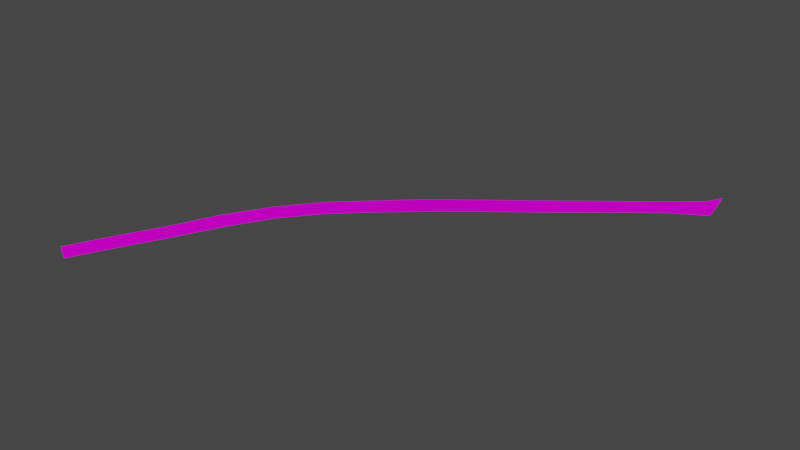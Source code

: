 # Source: SM_ROAD_03.blend  (saved by Blender 3.1.7; exported with 4.5.12 LTS)
import bpy
from mathutils import Matrix  # noqa: F401  (used for matrix-valued properties, if any)

bpy.ops.wm.read_factory_settings(use_empty=True)
scene = bpy.context.scene
scene.name = 'Scene'

# ---- collections
col_sm_road_03 = bpy.data.collections.new('SM_ROAD_03'); scene.collection.children.link(col_sm_road_03)

# ---- images (referenced by path relative to the original .blend; pixels are not part of the script)
import os
ASSET_DIR = os.environ.get("B2B_ASSET_DIR", "")  # directory of the original .blend (textures are referenced by path, not embedded)
HERE = os.path.dirname(os.path.abspath(__file__))  # packed textures are extracted next to this script under _unpacked/

def load_image(name, relpath, width, height, colorspace="sRGB"):
    """Load a texture the original file referenced (path relative to the .blend, or extracted next to this script)."""
    p = next((c for c in (os.path.join(HERE, relpath), os.path.join(ASSET_DIR, relpath)) if relpath and os.path.exists(c)), "")
    if p:
        img = bpy.data.images.load(p, check_existing=True)
        img.name = name
    else:  # same state as the original file: an image datablock whose file is absent (Cycles renders it pink)
        img = bpy.data.images.new(name, width, height)
        img.source = "FILE"
        img.filepath = "//" + (relpath or name)
    img.colorspace_settings.name = colorspace
    return img
img_asph_png = load_image('asph.PNG', 'asph.PNG', 1024, 1024, 'sRGB')

# ---- materials (node trees are filled in below, after node groups)
mat_sm_road_03_0 = bpy.data.materials.new('SM_ROAD_03.0')
mat_sm_road_03_0.use_transparent_shadow = False
mat_sm_road_03_0.diffuse_color = (0.698, 0.698, 0.698, 1.0)
mat_sm_road_03_0.roughness = 1.0
mat_sm_road_03_0.specular_intensity = 0.0

# ---- material node trees
mat_sm_road_03_0.use_nodes = True; mat_sm_road_03_0.node_tree.nodes.clear()
_N = mat_sm_road_03_0.node_tree.nodes; _L = mat_sm_road_03_0.node_tree.links
n0 = _N.new('ShaderNodeBsdfPrincipled'); n0.name = 'Principled BSDF'; n0.location = (10, 300)
n0.distribution = 'GGX'
n0.subsurface_method = 'RANDOM_WALK_SKIN'
n0.inputs[2].default_value = 1.0
n0.inputs[3].default_value = 1.45
n0.inputs[13].default_value = 0.0
n0.inputs[27].default_value = (0.0, 0.0, 0.0, 1.0)
n0.inputs[28].default_value = 1.0
n1 = _N.new('ShaderNodeOutputMaterial'); n1.name = 'Material Output'; n1.location = (300, 300)
n2 = _N.new('ShaderNodeTexImage'); n2.name = 'Image Texture'; n2.location = (-300, 600)
n2.label = 'asph'
n2.image = img_asph_png
_L.new(n0.outputs[0], n1.inputs[0])
_L.new(n2.outputs[0], n0.inputs[0])
n1.is_active_output = True

# ---- world
world_world = bpy.data.worlds.new('World'); scene.world = world_world
world_world.use_nodes = True; world_world.node_tree.nodes.clear()
_N = world_world.node_tree.nodes; _L = world_world.node_tree.links
n0 = _N.new('ShaderNodeOutputWorld'); n0.name = 'World Output'; n0.location = (300, 300)
n1 = _N.new('ShaderNodeBackground'); n1.name = 'Background'; n1.location = (10, 300)
n1.inputs[0].default_value = (0.05088, 0.05088, 0.05088, 1.0)
_L.new(n1.outputs[0], n0.inputs[0])
n0.is_active_output = True
world_world.color = (0.05088, 0.05088, 0.05088)
world_world.use_sun_shadow = False
world_world.sun_shadow_jitter_overblur = 0.0

# ---- meshes
me_sm_road_03 = bpy.data.meshes.new('SM_ROAD_03')
me_sm_road_03.from_pydata([(9.296, 82.29, 18.38), (12.62, 63.55, 18.38), (5.434, 75.21, 18.38), (-2.815, 54.91, 18.01), (-8.595, 63.91, 18.01), (-19.14, 43.36, 17.47), (-25.22, 52.19, 17.47), (-40.9, 40.74, 17.02), (-34.56, 31.53, 17.02), (-49.53, 19.79, 16.91), (-65.49, 7.651, 16.83), (-56.32, 28.61, 16.91), (-71.92, 16.53, 16.83), (-82.35, -5.909, 16.59), (-88.92, 3.538, 16.59), (-98.7, -19.36, 16.13), (-113.5, -32.88, 15.88), (-105.8, -10.86, 16.13), (-127.0, -48.01, 15.37), (-121.1, -24.65, 15.88), (-135.2, -40.85, 15.37), (-138.7, -65.7, 14.55), (-148.0, -59.62, 14.55), (-150.7, -85.2, 13.16), (-159.5, -79.44, 13.16), (-161.9, -104.6, 12.46), (-171.0, -99.27, 12.46), (-171.0, -120.9, 11.78), (-180.2, -116.1, 11.78)], [], [(1, 0, 2), (1, 2, 3), (3, 2, 4), (3, 4, 5), (5, 4, 6), (5, 6, 8), (8, 6, 7), (8, 7, 9), (9, 7, 11), (9, 11, 10), (10, 11, 12), (10, 12, 13), (13, 12, 14), (13, 14, 15), (15, 14, 17), (15, 17, 16), (16, 17, 19), (16, 19, 18), (18, 19, 20), (18, 20, 21), (21, 20, 22), (21, 22, 23), (23, 22, 24), (23, 24, 25), (25, 24, 26), (25, 26, 27), (27, 26, 28)])
me_sm_road_03.polygons.foreach_set('use_smooth', [True] * 27)
me_sm_road_03.polygons.foreach_set('material_index', [0, 0, 0, 0, 0, 0, 0, 0, 0, 0, 0, 0, 0, 0, 0, 0, 0, 0, 0, 0, 0, 1, 1, 1, 1, 1, 1])
_k = set([(0, 1), (0, 2), (1, 2), (1, 3), (2, 3), (2, 4), (3, 4), (3, 5), (4, 5), (4, 6), (5, 6), (5, 8), (6, 7), (6, 8), (7, 8), (7, 9), (7, 11), (8, 9), (9, 10), (9, 11), (10, 11), (10, 12), (10, 13), (11, 12), (12, 13), (12, 14), (13, 14), (13, 15), (14, 15), (14, 17), (15, 16), (15, 17), (16, 17), (16, 18), (16, 19), (17, 19), (18, 19), (18, 20), (18, 21), (19, 20), (20, 21), (20, 22), (21, 22), (21, 23), (22, 23), (22, 24), (23, 24), (23, 25), (24, 25), (24, 26), (25, 26), (25, 27), (26, 27), (26, 28), (27, 28)])
me_sm_road_03.attributes.new('sharp_edge', 'BOOLEAN', 'EDGE').data.foreach_set('value', [ (min(e.vertices), max(e.vertices)) in _k for e in me_sm_road_03.edges])
_uv = me_sm_road_03.uv_layers.new(name='UVMap')
_uv.uv.foreach_set('vector', [-20.53, -12.35, -20.2, -10.57, -19.64, -11.17, -20.53, -12.35, -19.64, -11.17, -18.8, -13.39, -18.8, -13.39, -19.64, -11.17, -17.06, -12.92, -18.8, -13.39, -17.06, -12.92, -17.06, -14.54, -17.06, -14.54, -17.06, -12.92, -15.35, -14.14, -17.06, -14.54, -15.35, -14.14, -15.33, -15.74, -15.33, -15.74, -15.35, -14.14, -13.59, -15.42, -15.33, -15.74, -13.59, -15.42, -13.6, -17.01, -13.6, -17.01, -13.59, -15.42, -11.85, -16.69, -13.6, -17.01, -11.85, -16.69, -11.86, -18.2, -11.86, -18.2, -11.85, -16.69, -10.12, -17.94, -11.86, -18.2, -10.12, -17.94, -10.13, -19.5, -10.13, -19.5, -10.12, -17.94, -8.458, -19.01, -10.13, -19.5, -8.458, -19.01, -8.399, -20.71, -8.399, -20.71, -8.458, -19.01, -6.727, -20.17, -8.399, -20.71, -6.727, -20.17, -6.669, -21.92, -6.669, -21.92, -6.727, -20.17, -4.994, -21.35, -6.669, -21.92, -4.994, -21.35, -4.937, -23.05, -4.937, -23.05, -4.994, -21.35, -3.217, -22.56, -4.937, -23.05, -3.217, -22.56, -2.928, -24.8, -2.928, -24.8, -3.217, -22.56, -1.529, -23.84, -2.928, -24.8, -1.529, -23.84, -1.566, -26.52, -1.566, -26.52, -1.529, -23.84, -0.1501, -25.61, -1.566, -26.52, -0.1501, -25.61, -0.5886, -28.24, -0.5886, -28.24, -0.1501, -25.61, 0.8731, -27.32, -0.5886, -28.24, 0.8731, -27.32, 0.4422, -30.03, 0.4422, -30.03, 0.8731, -27.32, 1.9, -29.21])
_ca = me_sm_road_03.color_attributes.new('Col', 'BYTE_COLOR', 'CORNER')
_ca.data.foreach_set('color', [0.1746, 0.1559, 0.1413, 1.0, 0.1779, 0.162, 0.1441, 1.0, 0.1746, 0.159, 0.1441, 1.0, 0.1746, 0.1559, 0.1413, 1.0, 0.1746, 0.159, 0.1441, 1.0, 0.1714, 0.1559, 0.1384, 1.0, 0.1714, 0.1559, 0.1384, 1.0, 0.1746, 0.159, 0.1441, 1.0, 0.1714, 0.1559, 0.1384, 1.0, 0.1714, 0.1559, 0.1384, 1.0, 0.1714, 0.1559, 0.1384, 1.0, 0.1714, 0.1529, 0.1384, 1.0, 0.1714, 0.1529, 0.1384, 1.0, 0.1714, 0.1559, 0.1384, 1.0, 0.1714, 0.1529, 0.1384, 1.0, 0.1714, 0.1529, 0.1384, 1.0, 0.1714, 0.1529, 0.1384, 1.0, 0.1746, 0.1559, 0.1413, 1.0, 0.1746, 0.1559, 0.1413, 1.0, 0.1714, 0.1529, 0.1384, 1.0, 0.1746, 0.1559, 0.1413, 1.0, 0.1746, 0.1559, 0.1413, 1.0, 0.1746, 0.1559, 0.1413, 1.0, 0.1746, 0.159, 0.1441, 1.0, 0.1746, 0.159, 0.1441, 1.0, 0.1746, 0.1559, 0.1413, 1.0, 0.1746, 0.159, 0.1441, 1.0, 0.1746, 0.159, 0.1441, 1.0, 0.1746, 0.159, 0.1441, 1.0, 0.1746, 0.159, 0.1413, 1.0, 0.1746, 0.159, 0.1413, 1.0, 0.1746, 0.159, 0.1441, 1.0, 0.1746, 0.159, 0.1413, 1.0, 0.1746, 0.159, 0.1413, 1.0, 0.1746, 0.159, 0.1413, 1.0, 0.1714, 0.1559, 0.1413, 1.0, 0.1714, 0.1559, 0.1413, 1.0, 0.1746, 0.159, 0.1413, 1.0, 0.1714, 0.1559, 0.1413, 1.0, 0.1714, 0.1559, 0.1413, 1.0, 0.1714, 0.1559, 0.1413, 1.0, 0.1714, 0.1559, 0.1384, 1.0, 0.1714, 0.1559, 0.1384, 1.0, 0.1714, 0.1559, 0.1413, 1.0, 0.1714, 0.1559, 0.1384, 1.0, 0.1714, 0.1559, 0.1384, 1.0, 0.1714, 0.1559, 0.1384, 1.0, 0.1714, 0.1529, 0.1384, 1.0, 0.1714, 0.1529, 0.1384, 1.0, 0.1714, 0.1559, 0.1384, 1.0, 0.1714, 0.1529, 0.1384, 1.0, 0.1714, 0.1529, 0.1384, 1.0, 0.1714, 0.1529, 0.1384, 1.0, 0.1651, 0.15, 0.1356, 1.0, 0.1651, 0.15, 0.1356, 1.0, 0.1714, 0.1529, 0.1384, 1.0, 0.1651, 0.15, 0.1356, 1.0, 0.1651, 0.15, 0.1356, 1.0, 0.1651, 0.15, 0.1356, 1.0, 0.159, 0.1441, 0.1301, 1.0, 0.159, 0.1441, 0.1274, 1.0, 0.1651, 0.15, 0.1356, 1.0, 0.159, 0.1441, 0.1274, 1.0, 0.159, 0.1441, 0.1274, 1.0, 0.159, 0.1441, 0.1274, 1.0, 0.159, 0.1441, 0.1301, 1.0, 0.159, 0.1441, 0.1301, 1.0, 0.159, 0.1441, 0.1274, 1.0, 0.159, 0.1441, 0.1301, 1.0, 0.159, 0.1441, 0.1301, 1.0, 0.159, 0.1441, 0.1301, 1.0, 0.162, 0.147, 0.1329, 1.0, 0.162, 0.147, 0.1329, 1.0, 0.159, 0.1441, 0.1301, 1.0, 0.162, 0.147, 0.1329, 1.0, 0.162, 0.147, 0.1329, 1.0, 0.162, 0.147, 0.1329, 1.0, 0.162, 0.147, 0.1329, 1.0, 0.162, 0.147, 0.1329, 1.0, 0.162, 0.147, 0.1329, 1.0, 0.162, 0.147, 0.1329, 1.0])
_ca = me_sm_road_03.color_attributes.new('Col.001', 'BYTE_COLOR', 'CORNER')
_ca.data.foreach_set('color', [0.004391, 0.005182, 0.006049, 1.0, 0.004391, 0.005182, 0.006049, 1.0, 0.004391, 0.005182, 0.006049, 1.0, 0.004391, 0.005182, 0.006049, 1.0, 0.004391, 0.005182, 0.006049, 1.0, 0.004391, 0.005182, 0.006049, 1.0, 0.004391, 0.005182, 0.006049, 1.0, 0.004391, 0.005182, 0.006049, 1.0, 0.004391, 0.005182, 0.006049, 1.0, 0.004391, 0.005182, 0.006049, 1.0, 0.004391, 0.005182, 0.006049, 1.0, 0.004391, 0.005182, 0.006049, 1.0, 0.004391, 0.005182, 0.006049, 1.0, 0.004391, 0.005182, 0.006049, 1.0, 0.004391, 0.005182, 0.006049, 1.0, 0.004391, 0.005182, 0.006049, 1.0, 0.004391, 0.005182, 0.006049, 1.0, 0.004391, 0.005182, 0.006049, 1.0, 0.004391, 0.005182, 0.006049, 1.0, 0.004391, 0.005182, 0.006049, 1.0, 0.004391, 0.005182, 0.006049, 1.0, 0.004391, 0.005182, 0.006049, 1.0, 0.004391, 0.005182, 0.006049, 1.0, 0.004391, 0.005182, 0.006049, 1.0, 0.004391, 0.005182, 0.006049, 1.0, 0.004391, 0.005182, 0.006049, 1.0, 0.004391, 0.005182, 0.006049, 1.0, 0.004391, 0.005182, 0.006049, 1.0, 0.004391, 0.005182, 0.006049, 1.0, 0.004391, 0.005182, 0.006049, 1.0, 0.004391, 0.005182, 0.006049, 1.0, 0.004391, 0.005182, 0.006049, 1.0, 0.004391, 0.005182, 0.006049, 1.0, 0.004391, 0.005182, 0.006049, 1.0, 0.004391, 0.005182, 0.006049, 1.0, 0.004391, 0.005182, 0.006049, 1.0, 0.004391, 0.005182, 0.006049, 1.0, 0.004391, 0.005182, 0.006049, 1.0, 0.004391, 0.005182, 0.006049, 1.0, 0.004391, 0.005182, 0.006049, 1.0, 0.004391, 0.005182, 0.006049, 1.0, 0.004391, 0.005182, 0.006049, 1.0, 0.004391, 0.005182, 0.006049, 1.0, 0.004391, 0.005182, 0.006049, 1.0, 0.004391, 0.005182, 0.006049, 1.0, 0.004391, 0.005182, 0.006049, 1.0, 0.004391, 0.005182, 0.006049, 1.0, 0.004391, 0.005182, 0.006049, 1.0, 0.004391, 0.005182, 0.006049, 1.0, 0.004391, 0.005182, 0.006049, 1.0, 0.004391, 0.005182, 0.006049, 1.0, 0.004391, 0.005182, 0.006049, 1.0, 0.004391, 0.005182, 0.006049, 1.0, 0.004391, 0.005182, 0.006512, 1.0, 0.004391, 0.005182, 0.006512, 1.0, 0.004391, 0.005182, 0.006049, 1.0, 0.004391, 0.005182, 0.006512, 1.0, 0.004391, 0.005182, 0.006512, 1.0, 0.004391, 0.005182, 0.006512, 1.0, 0.004391, 0.005182, 0.006512, 1.0, 0.004391, 0.005182, 0.006512, 1.0, 0.004391, 0.005182, 0.006512, 1.0, 0.004391, 0.005182, 0.006512, 1.0, 0.004391, 0.005182, 0.006512, 1.0, 0.004391, 0.005182, 0.006512, 1.0, 0.004391, 0.005182, 0.006512, 1.0, 0.004391, 0.005182, 0.006512, 1.0, 0.004391, 0.005182, 0.006512, 1.0, 0.004391, 0.005182, 0.006512, 1.0, 0.004391, 0.005182, 0.006512, 1.0, 0.004391, 0.005182, 0.006512, 1.0, 0.004391, 0.005182, 0.006512, 1.0, 0.004391, 0.005182, 0.006512, 1.0, 0.004391, 0.005182, 0.006512, 1.0, 0.004391, 0.005182, 0.006512, 1.0, 0.004391, 0.005182, 0.006512, 1.0, 0.004391, 0.005182, 0.006512, 1.0, 0.004391, 0.005182, 0.006512, 1.0, 0.004391, 0.005182, 0.006512, 1.0, 0.004391, 0.005182, 0.006512, 1.0, 0.004391, 0.005182, 0.006512, 1.0])
me_sm_road_03.materials.append(mat_sm_road_03_0)
me_sm_road_03.materials.append(mat_sm_road_03_0)
me_sm_road_03.use_remesh_fix_poles = True
me_sm_road_03.use_remesh_preserve_attributes = False
me_sm_road_03.update()

# ---- objects
ob_sm_road_03 = bpy.data.objects.new('SM_ROAD_03', me_sm_road_03)

# ---- transforms, parenting, visibility, modifiers, constraints
ob_sm_road_03.location = (0.0, 0.0, 0.0)
ob_sm_road_03.rotation_mode = 'QUATERNION'
ob_sm_road_03.rotation_quaternion = (1.0, 0.0, 0.0, 0.0)
_m = ob_sm_road_03.modifiers.new('EdgeSplit', 'EDGE_SPLIT')
_m.use_edge_angle = False

# ---- collection membership
col_sm_road_03.objects.link(ob_sm_road_03)

# ---- scene / render settings (as saved in the file)
scene.frame_start = 1; scene.frame_end = 250; scene.frame_set(1)
scene.render.engine = 'BLENDER_EEVEE_NEXT'
scene.cycles.sampling_pattern = 'TABULATED_SOBOL'
scene.cycles.use_light_tree = False
scene.view_settings.view_transform = 'Filmic'
bpy.context.view_layer.update()

# ---- added for rendering (the .blend has no active camera and no usable light): camera, sun
cam_auto = bpy.data.cameras.new('AutoCamera')
cam_auto.lens = 50.0
cam_auto.sensor_width = 36.0
cam_auto.clip_end = 4550.19
ob_auto_camera = bpy.data.objects.new('AutoCamera', cam_auto)
scene.collection.objects.link(ob_auto_camera)
ob_auto_camera.location = (175.486, -330.451, 222.5)
ob_auto_camera.rotation_euler = (1.09748, -7.21219e-08, 0.694738)
scene.camera = ob_auto_camera
light_auto_sun = bpy.data.lights.new('AutoSun', 'SUN')
light_auto_sun.energy = 3.0
light_auto_sun.angle = 0.0523599
ob_auto_sun = bpy.data.objects.new('AutoSun', light_auto_sun)
scene.collection.objects.link(ob_auto_sun)
ob_auto_sun.rotation_euler = (0.872665, 0.174533, 0.523599)
bpy.context.view_layer.update()
